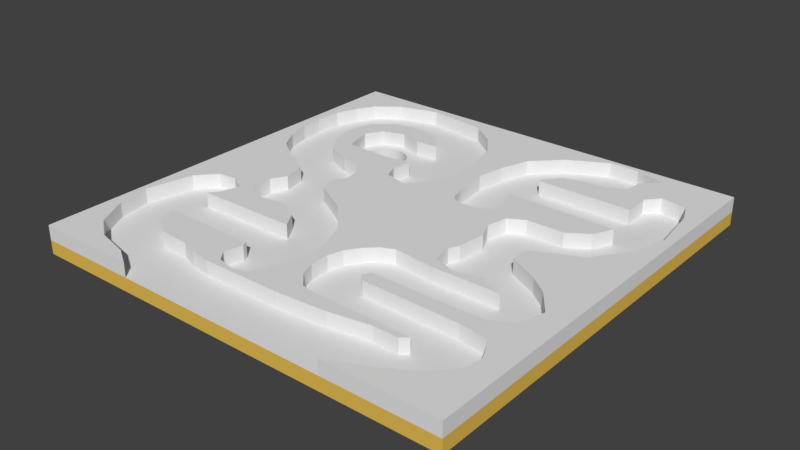 # Source: Level_3.blend  (saved by Blender 2.79.0; exported with 4.5.12 LTS)
import bpy
from mathutils import Matrix  # noqa: F401  (used for matrix-valued properties, if any)

bpy.ops.wm.read_factory_settings(use_empty=True)
scene = bpy.context.scene
scene.name = 'Scene'

# ---- collections
col_collection_1 = bpy.data.collections.new('Collection 1'); scene.collection.children.link(col_collection_1)

# ---- materials (node trees are filled in below, after node groups)
mat_material = bpy.data.materials.new('Material')
mat_material.alpha_threshold = 0.0
mat_material.use_transparent_shadow = False
mat_material.roughness = 0.5
mat_material.line_color = (0.0, 0.0, 0.0, 1.0)
mat_material_001 = bpy.data.materials.new('Material.001')
mat_material_001.alpha_threshold = 0.0
mat_material_001.use_transparent_shadow = False
mat_material_001.diffuse_color = (0.8, 0.5223, 0.08865, 1.0)
mat_material_001.roughness = 0.5
mat_side_walls = bpy.data.materials.new('side walls')
mat_side_walls.alpha_threshold = 0.0
mat_side_walls.use_transparent_shadow = False
mat_side_walls.roughness = 0.5

# ---- material node trees

# ---- world
world_world = bpy.data.worlds.new('World'); scene.world = world_world
world_world.color = (0.05088, 0.05088, 0.05088)
world_world.use_sun_shadow = False
world_world.sun_shadow_jitter_overblur = 0.0
world_world.cycles.sampling_method = 'MANUAL'

# ---- meshes
me_cube = bpy.data.meshes.new('Cube')
me_cube.from_pydata([(1.0, 1.0, -1.0), (1.0, -1.0, -1.0), (-1.0, -1.0, -1.0), (-1.0, 1.0, -1.0), (1.0, 1.0, 1.0), (1.0, -1.0, 1.0), (-1.0, -1.0, 1.0), (-1.0, 1.0, 1.0), (0.4826, -1.0, 1.0), (-0.5195, -1.0, 1.0), (-0.6081, -0.9461, 1.0), (-0.7601, -0.9092, 1.0), (-0.8664, -0.8324, 1.0), (-0.9446, -0.6863, 1.0), (-0.9712, -0.5343, 1.0), (-0.9239, -0.3144, 1.0), (-0.8442, -0.2258, 1.0), (-0.7586, -0.2155, 1.0), (-0.6789, -0.2612, 1.0), (-0.7114, -0.3572, 1.0), (-0.7424, -0.3911, 1.0), (-0.2686, -0.3867, 1.0), (-0.3173, -0.3085, 1.0), (-0.4118, -0.2553, 1.0), (-0.5328, -0.273, 1.0), (-0.6317, -0.2229, 1.0), (-0.6376, -0.1225, 1.0), (-0.5978, -0.05166, 1.0), (-0.6214, 0.05461, 1.0), (-0.7557, 0.1284, 1.0), (-0.862, 0.2022, 1.0), (-0.921, 0.3026, 1.0), (-0.9476, 0.4118, 1.0), (-0.9549, 0.521, 1.0), (-0.9461, 0.645, 1.0), (-0.9048, 0.7542, 1.0), (-0.859, 0.831, 1.0), (-0.7513, 0.9151, 1.0), (-0.5697, 0.9682, 1.0), (-0.4384, 0.952, 1.0), (-0.2849, 0.9343, 1.0), (-0.1668, 0.8472, 1.0), (-0.09003, 0.735, 1.0), (-0.05018, 0.5845, 1.0), (-0.0369, 0.4251, 1.0), (-0.1077, 0.2671, 1.0), (-0.1594, 0.2155, 1.0), (-0.2686, 0.2421, 1.0), (-0.2981, 0.3129, 1.0), (-0.2804, 0.4015, 1.0), (-0.4575, 0.3837, 1.0), (-0.6228, 0.3926, 1.0), (-0.6583, 0.5299, 1.0), (-0.614, 0.6066, 1.0), (-0.5092, 0.6435, 1.0), (-0.4088, 0.6155, 1.0), (-0.2996, 0.6228, 1.0), (-0.3778, 0.7158, 1.0), (-0.4826, 0.7409, 1.0), (-0.611, 0.7217, 1.0), (-0.7114, 0.6435, 1.0), (-0.7454, 0.5653, 1.0), (-0.7454, 0.4915, 1.0), (-0.7203, 0.3926, 1.0), (-0.6583, 0.3026, 1.0), (-0.5948, 0.2745, 1.0), (-0.5417, 0.2539, 1.0), (-0.4354, 0.2273, 1.0), (-0.3956, 0.1712, 1.0), (-0.3837, 0.09741, 1.0), (-0.4162, 0.05461, 1.0), (-0.4133, 0.002952, 1.0), (-0.397, -0.03542, 1.0), (-0.2243, -0.1343, 1.0), (-0.09151, -0.279, 1.0), (-0.01771, -0.4767, 1.0), (-0.04133, -0.5933, 1.0), (-0.1018, -0.7439, 1.0), (-0.1697, -0.7704, 1.0), (-0.2553, -0.7527, 1.0), (-0.2952, -0.7025, 1.0), (-0.273, -0.6199, 1.0), (-0.2834, -0.5933, 1.0), (-0.7321, -0.5904, 1.0), (-0.6893, -0.6804, 1.0), (-0.611, -0.7409, 1.0), (-0.5431, -0.7468, 1.0), (-0.4649, -0.7483, 1.0), (-0.3926, -0.7734, 1.0), (-0.2908, -0.7911, 1.0), (0.07527, -0.7867, 1.0), (0.3055, -0.769, 1.0), (0.493, -0.735, 1.0), (0.6066, -0.7365, 1.0), (0.6376, -0.7099, 1.0), (0.1919, -0.7025, 1.0), (0.1196, -0.6922, 1.0), (0.05609, -0.6243, 1.0), (0.03395, -0.5594, 1.0), (0.03099, -0.4693, 1.0), (0.05166, -0.4029, 1.0), (0.09003, -0.3439, 1.0), (0.1402, -0.2952, 1.0), (0.2007, -0.2657, 1.0), (0.397, -0.2849, 1.0), (0.7025, -0.2834, 1.0), (0.5948, -0.2302, 1.0), (0.4723, -0.2598, 1.0), (0.3646, -0.2214, 1.0), (0.3513, -0.1328, 1.0), (0.3734, -0.08413, 1.0), (0.3867, 0.04723, 1.0), (0.3542, 0.124, 1.0), (0.3749, 0.2229, 1.0), (0.4472, 0.2627, 1.0), (0.5697, 0.2657, 1.0), (0.6214, 0.2657, 1.0), (0.7158, 0.3277, 1.0), (0.7601, 0.4177, 1.0), (0.2553, 0.4236, 1.0), (0.2834, 0.335, 1.0), (0.2849, 0.2568, 1.0), (0.2199, 0.2214, 1.0), (0.1284, 0.2199, 1.0), (0.09003, 0.248, 1.0), (0.07232, 0.3173, 1.0), (0.05018, 0.4871, 1.0), (0.07232, 0.6155, 1.0), (0.1181, 0.7542, 1.0), (0.2435, 0.8797, 1.0), (0.4206, 0.9756, 1.0), (0.5579, 0.9785, 1.0), (0.6952, 0.9372, 1.0), (0.6228, 0.8649, 1.0), (0.6155, 0.7852, 1.0), (0.5269, 0.735, 1.0), (0.4384, 0.7306, 1.0), (0.3395, 0.7025, 1.0), (0.2804, 0.6317, 1.0), (0.2775, 0.6125, 1.0), (0.7217, 0.611, 1.0), (0.7217, 0.6597, 1.0), (0.7188, 0.7335, 1.0), (0.7704, 0.7955, 1.0), (0.89, 0.7763, 1.0), (0.9284, 0.6863, 1.0), (0.9564, 0.4679, 1.0), (0.918, 0.3085, 1.0), (0.797, 0.1461, 1.0), (0.6081, 0.06051, 1.0), (0.5859, 0.02657, 1.0), (0.5904, -0.03837, 1.0), (0.7291, -0.1092, 1.0), (0.8132, -0.1742, 1.0), (0.8959, -0.2863, 1.0), (0.8605, -0.4074, 1.0), (0.7675, -0.4575, 1.0), (0.5859, -0.462, 1.0), (0.2494, -0.459, 1.0), (0.2302, -0.4974, 1.0), (0.2583, -0.5269, 1.0), (0.4723, -0.5313, 1.0), (0.7114, -0.5358, 1.0), (0.8472, -0.555, 1.0), (0.8959, -0.6553, 1.0), (0.8856, -0.735, 1.0), (0.7896, -0.8398, 1.0), (0.6671, -0.9151, 1.0), (0.5269, -0.98, 1.0), (1.0, 1.0, 3.134), (1.0, -1.0, 3.134), (-1.0, 1.0, 3.134), (-0.5195, -1.0, 3.134), (-1.0, -1.0, 3.134), (0.4826, -1.0, 3.134), (-0.6081, -0.9461, 3.134), (-0.7601, -0.9092, 3.134), (-0.8664, -0.8324, 3.134), (-0.9446, -0.6863, 3.134), (-0.9712, -0.5343, 3.134), (-0.9239, -0.3144, 3.134), (-0.8442, -0.2258, 3.134), (-0.7586, -0.2155, 3.134), (-0.6789, -0.2612, 3.134), (-0.7114, -0.3572, 3.134), (-0.7424, -0.3911, 3.134), (-0.2686, -0.3867, 3.134), (-0.3173, -0.3085, 3.134), (-0.4118, -0.2553, 3.134), (-0.5328, -0.273, 3.134), (-0.6317, -0.2229, 3.134), (-0.6376, -0.1225, 3.134), (-0.5978, -0.05166, 3.134), (-0.6214, 0.05461, 3.134), (-0.7557, 0.1284, 3.134), (-0.862, 0.2022, 3.134), (-0.921, 0.3026, 3.134), (-0.9476, 0.4118, 3.134), (-0.9549, 0.521, 3.134), (-0.9461, 0.645, 3.134), (-0.9048, 0.7542, 3.134), (-0.859, 0.831, 3.134), (-0.7513, 0.9151, 3.134), (-0.5697, 0.9682, 3.134), (-0.4384, 0.952, 3.134), (-0.2849, 0.9343, 3.134), (-0.1668, 0.8472, 3.134), (-0.09003, 0.735, 3.134), (-0.05018, 0.5845, 3.134), (-0.0369, 0.4251, 3.134), (-0.1077, 0.2671, 3.134), (-0.1594, 0.2155, 3.134), (-0.2686, 0.2421, 3.134), (-0.2981, 0.3129, 3.134), (-0.2804, 0.4015, 3.134), (-0.4575, 0.3837, 3.134), (-0.6228, 0.3926, 3.134), (-0.6583, 0.5299, 3.134), (-0.614, 0.6066, 3.134), (-0.5092, 0.6435, 3.134), (-0.4088, 0.6155, 3.134), (-0.2996, 0.6228, 3.134), (-0.3778, 0.7158, 3.134), (-0.4826, 0.7409, 3.134), (-0.611, 0.7217, 3.134), (-0.7114, 0.6435, 3.134), (-0.7454, 0.5653, 3.134), (-0.7454, 0.4915, 3.134), (-0.7203, 0.3926, 3.134), (-0.6583, 0.3026, 3.134), (-0.5948, 0.2745, 3.134), (-0.5417, 0.2539, 3.134), (-0.4354, 0.2273, 3.134), (-0.3956, 0.1712, 3.134), (-0.3837, 0.09741, 3.134), (-0.4162, 0.05461, 3.134), (-0.4133, 0.002952, 3.134), (-0.397, -0.03542, 3.134), (-0.2243, -0.1343, 3.134), (-0.09151, -0.279, 3.134), (-0.01771, -0.4767, 3.134), (-0.04133, -0.5933, 3.134), (-0.1018, -0.7439, 3.134), (-0.1697, -0.7704, 3.134), (-0.2553, -0.7527, 3.134), (-0.2952, -0.7025, 3.134), (-0.273, -0.6199, 3.134), (-0.2834, -0.5933, 3.134), (-0.7321, -0.5904, 3.134), (-0.6893, -0.6804, 3.134), (-0.611, -0.7409, 3.134), (-0.5431, -0.7468, 3.134), (-0.4649, -0.7483, 3.134), (-0.3926, -0.7734, 3.134), (-0.2908, -0.7911, 3.134), (0.07527, -0.7867, 3.134), (0.3055, -0.769, 3.134), (0.493, -0.735, 3.134), (0.6066, -0.7365, 3.134), (0.6376, -0.7099, 3.134), (0.1919, -0.7025, 3.134), (0.1196, -0.6922, 3.134), (0.05609, -0.6243, 3.134), (0.03395, -0.5594, 3.134), (0.03099, -0.4693, 3.134), (0.05166, -0.4029, 3.134), (0.09003, -0.3439, 3.134), (0.1402, -0.2952, 3.134), (0.2007, -0.2657, 3.134), (0.397, -0.2849, 3.134), (0.7025, -0.2834, 3.134), (0.5948, -0.2302, 3.134), (0.4723, -0.2598, 3.134), (0.3646, -0.2214, 3.134), (0.3513, -0.1328, 3.134), (0.3734, -0.08413, 3.134), (0.3867, 0.04723, 3.134), (0.3542, 0.124, 3.134), (0.3749, 0.2229, 3.134), (0.4472, 0.2627, 3.134), (0.5697, 0.2657, 3.134), (0.6214, 0.2657, 3.134), (0.7158, 0.3277, 3.134), (0.7601, 0.4177, 3.134), (0.2553, 0.4236, 3.134), (0.2834, 0.335, 3.134), (0.2849, 0.2568, 3.134), (0.2199, 0.2214, 3.134), (0.1284, 0.2199, 3.134), (0.09003, 0.248, 3.134), (0.07232, 0.3173, 3.134), (0.05018, 0.4871, 3.134), (0.07232, 0.6155, 3.134), (0.1181, 0.7542, 3.134), (0.2435, 0.8797, 3.134), (0.4206, 0.9756, 3.134), (0.5579, 0.9785, 3.134), (0.6952, 0.9372, 3.134), (0.6228, 0.8649, 3.134), (0.6155, 0.7852, 3.134), (0.5269, 0.735, 3.134), (0.4384, 0.7306, 3.134), (0.3395, 0.7025, 3.134), (0.2804, 0.6317, 3.134), (0.2775, 0.6125, 3.134), (0.7217, 0.611, 3.134), (0.7217, 0.6597, 3.134), (0.7188, 0.7335, 3.134), (0.7704, 0.7955, 3.134), (0.89, 0.7763, 3.134), (0.9284, 0.6863, 3.134), (0.9564, 0.4679, 3.134), (0.918, 0.3085, 3.134), (0.797, 0.1461, 3.134), (0.6081, 0.06051, 3.134), (0.5859, 0.02657, 3.134), (0.5904, -0.03837, 3.134), (0.7291, -0.1092, 3.134), (0.8132, -0.1742, 3.134), (0.8959, -0.2863, 3.134), (0.8605, -0.4074, 3.134), (0.7675, -0.4575, 3.134), (0.5859, -0.462, 3.134), (0.2494, -0.459, 3.134), (0.2302, -0.4974, 3.134), (0.2583, -0.5269, 3.134), (0.4723, -0.5313, 3.134), (0.7114, -0.5358, 3.134), (0.8472, -0.555, 3.134), (0.8959, -0.6553, 3.134), (0.8856, -0.735, 3.134), (0.7896, -0.8398, 3.134), (0.6671, -0.9151, 3.134), (0.5269, -0.98, 3.134), (-0.4196, 0.4401, -1.0), (-0.4196, 0.4401, 1.0), (-0.5034, 0.5969, -1.0), (-0.5034, 0.5969, 1.0), (-0.5231, 0.595, -1.0), (-0.5231, 0.595, 1.0), (-0.542, 0.5893, -1.0), (-0.542, 0.5893, 1.0), (-0.5965, 0.4576, -1.0), (-0.5965, 0.4576, 1.0), (-0.5872, 0.4401, -1.0), (-0.5872, 0.4401, 1.0), (-0.6023, 0.4765, -1.0), (-0.6023, 0.4765, 1.0), (-0.5747, 0.4249, -1.0), (-0.5747, 0.4249, 1.0), (-0.5231, 0.3973, -1.0), (-0.5231, 0.3973, 1.0), (-0.5034, 0.3953, -1.0), (-0.5034, 0.3953, 1.0), (-0.542, 0.403, -1.0), (-0.542, 0.403, 1.0), (-0.4046, 0.5158, -1.0), (-0.4046, 0.5158, 1.0), (-0.4474, 0.5799, -1.0), (-0.4474, 0.5799, 1.0), (-0.4026, 0.4961, -1.0), (-0.4026, 0.4961, 1.0), (-0.4103, 0.5347, -1.0), (-0.4103, 0.5347, 1.0), (-0.4838, 0.3973, -1.0), (-0.4838, 0.3973, 1.0), (-0.5747, 0.5674, -1.0), (-0.5747, 0.5674, 1.0), (-0.5594, 0.5799, -1.0), (-0.5594, 0.5799, 1.0), (-0.5872, 0.5521, -1.0), (-0.5872, 0.5521, 1.0), (-0.4046, 0.4765, -1.0), (-0.4046, 0.4765, 1.0), (-0.4474, 0.4123, -1.0), (-0.4474, 0.4123, 1.0), (-0.4321, 0.4249, -1.0), (-0.4321, 0.4249, 1.0), (-0.4103, 0.4576, -1.0), (-0.4103, 0.4576, 1.0), (-0.6042, 0.4961, -1.0), (-0.6042, 0.4961, 1.0), (-0.5594, 0.4123, -1.0), (-0.5594, 0.4123, 1.0), (-0.6023, 0.5158, -1.0), (-0.6023, 0.5158, 1.0), (-0.4321, 0.5674, -1.0), (-0.4321, 0.5674, 1.0), (-0.4649, 0.403, -1.0), (-0.4649, 0.403, 1.0), (-0.4196, 0.5521, -1.0), (-0.4196, 0.5521, 1.0), (-0.5965, 0.5347, -1.0), (-0.5965, 0.5347, 1.0), (-0.4649, 0.5893, -1.0), (-0.4649, 0.5893, 1.0), (-0.4838, 0.595, -1.0), (-0.4838, 0.595, 1.0)], [], [(0, 360, 356, 362, 390, 386, 358, 394, 396, 336, 338, 340, 368, 366, 370, 392, 384, 380, 3), (46, 47, 212, 211), (0, 4, 5, 1), (1, 5, 8, 9, 6, 2), (2, 6, 7, 3), (4, 0, 3, 7), (169, 171, 173, 172, 175, 176, 177, 178, 179, 180, 181, 182, 183, 184, 185, 186, 187, 188, 189, 190, 191, 192, 193, 194, 195, 196, 197, 198, 199, 200, 201, 202, 203, 204, 205, 206, 207, 208, 209, 210, 211, 212, 213, 214, 215, 216, 217, 218, 219, 220, 221, 222, 223, 224, 225, 226, 227, 228, 229, 230, 231, 232, 233, 234, 235, 236, 237, 238, 239, 240, 241, 242, 243, 244, 245, 246, 247, 248, 249, 250, 251, 252, 253, 254, 255, 256, 257, 258, 259, 260, 261, 262, 263, 264, 265, 266, 267, 268, 269, 270, 271, 272, 273, 274, 275, 276, 277, 278, 279, 280, 281, 282, 283, 284, 285, 286, 287, 288, 289, 290, 291, 292, 293, 294, 295, 296, 297, 298, 299, 300, 301, 302, 303, 304, 305, 306, 307, 308, 309, 310, 311, 312, 313, 314, 315, 316, 317, 318, 319, 320, 321, 322, 323, 324, 325, 326, 327, 328, 329, 330, 331, 332, 333, 174, 170), (8, 168, 167, 166, 165, 164, 163, 162, 161, 160, 159, 158, 157, 156, 155, 154, 153, 152, 151, 150, 149, 148, 147, 146, 145, 144, 143, 142, 141, 140, 139, 138, 137, 136, 135, 134, 133, 132, 131, 130, 129, 128, 127, 126, 125, 124, 123, 122, 121, 120, 119, 118, 117, 116, 115, 114, 113, 112, 111, 110, 109, 108, 107, 106, 105, 104, 103, 102, 101, 100, 99, 98, 97, 96, 95, 94, 93, 92, 91, 90, 89, 88, 87, 86, 85, 84, 83, 82, 81, 80, 79, 78, 77, 76, 75, 74, 73, 72, 71, 70, 69, 68, 67, 66, 65, 64, 63, 62, 61, 60, 59, 58, 57, 56, 55, 54, 53, 52, 381, 385, 393, 371, 367, 369, 341, 339, 337, 397, 395, 359, 387, 391, 363, 357, 361, 43, 42, 41, 40, 39, 38, 37, 36, 35, 34, 33, 32, 31, 30, 29, 28, 27, 26, 25, 24, 23, 22, 21, 20, 19, 18, 17, 16, 15, 14, 13, 12, 11, 10, 9), (149, 150, 315, 314), (98, 99, 264, 263), (47, 48, 213, 212), (150, 151, 316, 315), (99, 100, 265, 264), (48, 49, 214, 213), (151, 152, 317, 316), (100, 101, 266, 265), (49, 50, 215, 214), (152, 153, 318, 317), (101, 102, 267, 266), (50, 51, 216, 215), (153, 154, 319, 318), (102, 103, 268, 267), (51, 52, 217, 216), (154, 155, 320, 319), (103, 104, 269, 268), (52, 53, 218, 217), (155, 156, 321, 320), (104, 105, 270, 269), (53, 54, 219, 218), (156, 157, 322, 321), (105, 106, 271, 270), (54, 55, 220, 219), (157, 158, 323, 322), (5, 4, 169, 170), (106, 107, 272, 271), (55, 56, 221, 220), (158, 159, 324, 323), (4, 7, 171, 169), (107, 108, 273, 272), (56, 57, 222, 221), (159, 160, 325, 324), (6, 9, 172, 173), (108, 109, 274, 273), (57, 58, 223, 222), (160, 161, 326, 325), (7, 6, 173, 171), (109, 110, 275, 274), (58, 59, 224, 223), (161, 162, 327, 326), (8, 5, 170, 174), (110, 111, 276, 275), (59, 60, 225, 224), (162, 163, 328, 327), (111, 112, 277, 276), (60, 61, 226, 225), (163, 164, 329, 328), (9, 10, 175, 172), (112, 113, 278, 277), (61, 62, 227, 226), (164, 165, 330, 329), (10, 11, 176, 175), (113, 114, 279, 278), (62, 63, 228, 227), (165, 166, 331, 330), (11, 12, 177, 176), (114, 115, 280, 279), (63, 64, 229, 228), (166, 167, 332, 331), (12, 13, 178, 177), (115, 116, 281, 280), (64, 65, 230, 229), (167, 168, 333, 332), (13, 14, 179, 178), (116, 117, 282, 281), (65, 66, 231, 230), (168, 8, 174, 333), (14, 15, 180, 179), (117, 118, 283, 282), (66, 67, 232, 231), (15, 16, 181, 180), (118, 119, 284, 283), (67, 68, 233, 232), (16, 17, 182, 181), (119, 120, 285, 284), (68, 69, 234, 233), (17, 18, 183, 182), (120, 121, 286, 285), (69, 70, 235, 234), (18, 19, 184, 183), (121, 122, 287, 286), (70, 71, 236, 235), (19, 20, 185, 184), (122, 123, 288, 287), (71, 72, 237, 236), (20, 21, 186, 185), (123, 124, 289, 288), (72, 73, 238, 237), (21, 22, 187, 186), (124, 125, 290, 289), (73, 74, 239, 238), (22, 23, 188, 187), (125, 126, 291, 290), (74, 75, 240, 239), (23, 24, 189, 188), (126, 127, 292, 291), (75, 76, 241, 240), (24, 25, 190, 189), (127, 128, 293, 292), (76, 77, 242, 241), (25, 26, 191, 190), (128, 129, 294, 293), (77, 78, 243, 242), (26, 27, 192, 191), (129, 130, 295, 294), (78, 79, 244, 243), (27, 28, 193, 192), (130, 131, 296, 295), (79, 80, 245, 244), (28, 29, 194, 193), (131, 132, 297, 296), (80, 81, 246, 245), (29, 30, 195, 194), (132, 133, 298, 297), (81, 82, 247, 246), (30, 31, 196, 195), (133, 134, 299, 298), (82, 83, 248, 247), (31, 32, 197, 196), (134, 135, 300, 299), (83, 84, 249, 248), (32, 33, 198, 197), (135, 136, 301, 300), (84, 85, 250, 249), (33, 34, 199, 198), (136, 137, 302, 301), (85, 86, 251, 250), (34, 35, 200, 199), (137, 138, 303, 302), (86, 87, 252, 251), (35, 36, 201, 200), (138, 139, 304, 303), (87, 88, 253, 252), (36, 37, 202, 201), (139, 140, 305, 304), (88, 89, 254, 253), (37, 38, 203, 202), (140, 141, 306, 305), (89, 90, 255, 254), (38, 39, 204, 203), (141, 142, 307, 306), (90, 91, 256, 255), (39, 40, 205, 204), (142, 143, 308, 307), (91, 92, 257, 256), (40, 41, 206, 205), (143, 144, 309, 308), (92, 93, 258, 257), (41, 42, 207, 206), (144, 145, 310, 309), (93, 94, 259, 258), (42, 43, 208, 207), (145, 146, 311, 310), (94, 95, 260, 259), (43, 44, 209, 208), (146, 147, 312, 311), (95, 96, 261, 260), (44, 45, 210, 209), (147, 148, 313, 312), (96, 97, 262, 261), (45, 46, 211, 210), (148, 149, 314, 313), (97, 98, 263, 262), (372, 373, 361, 360), (3, 380, 346, 342, 344, 348, 382, 354, 350, 352, 364, 388, 374, 376, 334, 378, 372, 360, 0, 1, 2), (376, 377, 335, 334), (334, 335, 379, 378), (384, 385, 381, 380), (356, 357, 363, 362), (360, 361, 357, 356), (390, 391, 387, 386), (336, 337, 339, 338), (350, 351, 353, 352), (370, 371, 393, 392), (352, 353, 365, 364), (338, 339, 341, 340), (386, 387, 359, 358), (382, 383, 355, 354), (358, 359, 395, 394), (374, 375, 377, 376), (368, 369, 367, 366), (392, 393, 385, 384), (388, 389, 375, 374), (348, 349, 383, 382), (342, 343, 345, 344), (396, 397, 337, 336), (362, 363, 391, 390), (380, 381, 347, 346), (43, 361, 373, 379, 335, 377, 375, 389, 365, 353, 351, 355, 383, 349, 345, 343, 347, 381, 52, 51, 50, 49, 48, 47, 46, 45, 44), (378, 379, 373, 372), (354, 355, 351, 350), (340, 341, 369, 368), (394, 395, 397, 396), (364, 365, 389, 388), (346, 347, 343, 342), (366, 367, 371, 370), (344, 345, 349, 348)])
me_cube.polygons.foreach_set('material_index', [1, 2, 1, 1, 1, 1, 0, 0, 2, 2, 2, 2, 2, 2, 2, 2, 2, 2, 2, 2, 2, 2, 2, 2, 2, 2, 2, 2, 2, 2, 2, 2, 2, 2, 2, 2, 2, 2, 2, 2, 2, 2, 2, 2, 2, 2, 2, 2, 2, 2, 2, 2, 2, 2, 2, 2, 2, 2, 2, 2, 2, 2, 2, 2, 2, 2, 2, 2, 2, 2, 2, 2, 2, 2, 2, 2, 2, 2, 2, 2, 2, 2, 2, 2, 2, 2, 2, 2, 2, 2, 2, 2, 2, 2, 2, 2, 2, 2, 2, 2, 2, 2, 2, 2, 2, 2, 2, 2, 2, 2, 2, 2, 2, 2, 2, 2, 2, 2, 2, 2, 2, 2, 2, 2, 2, 2, 2, 2, 2, 2, 2, 2, 2, 2, 2, 2, 2, 2, 2, 2, 2, 2, 2, 2, 2, 2, 2, 2, 2, 2, 2, 2, 2, 2, 2, 2, 2, 2, 2, 2, 2, 2, 2, 2, 2, 2, 2, 2, 2, 2, 2, 2, 2, 1, 2, 2, 2, 2, 2, 2, 2, 2, 2, 2, 2, 2, 2, 2, 2, 2, 2, 2, 2, 2, 2, 2, 2, 0, 2, 2, 2, 2, 2, 2, 2, 2])
_uv = me_cube.uv_layers.new(name='UVMap')
_uv.uv.foreach_set('vector', [0.0, 0.0, 0.2519, 0.7013, 0.2421, 0.7023, 0.2326, 0.7051, 0.2239, 0.7098, 0.2163, 0.7161, 0.21, 0.7237, 0.2054, 0.7324, 0.2025, 0.7419, 0.2015, 0.7517, 0.2025, 0.7615, 0.2054, 0.771, 0.21, 0.7797, 0.2163, 0.7873, 0.2239, 0.7936, 0.2326, 0.7983, 0.2421, 0.8011, 0.2519, 0.8021, 0.0, 1.0, 0.9692, 1.395e-08, 0.982, 0.0, 0.982, 0.2498, 0.9692, 0.2498, 0.0, 0.0, 1.0, 0.0, 1.0, 1.0, 0.0, 1.0, 0.0, 0.0, 1.0, 0.0, 1.0, 0.2587, 1.0, 0.7598, 1.0, 1.0, 0.0, 1.0, 0.0, 0.0, 1.0, 0.0, 1.0, 1.0, 0.0, 1.0, 0.0, 0.0, 1.0, 0.0, 1.0, 1.0, 0.0, 1.0, 0.0, 0.0, 1.0, 0.0, 1.0, 1.0, 0.7598, 1.0, 0.804, 0.973, 0.8801, 0.9546, 0.9332, 0.9162, 0.9723, 0.8432, 0.9856, 0.7671, 0.962, 0.6572, 0.9221, 0.6129, 0.8793, 0.6077, 0.8395, 0.6306, 0.8557, 0.6786, 0.8712, 0.6956, 0.6343, 0.6933, 0.6587, 0.6542, 0.7059, 0.6277, 0.7664, 0.6365, 0.8159, 0.6114, 0.8188, 0.5613, 0.7989, 0.5258, 0.8107, 0.4727, 0.8778, 0.4358, 0.931, 0.3989, 0.9605, 0.3487, 0.9738, 0.2941, 0.9775, 0.2395, 0.973, 0.1775, 0.9524, 0.1229, 0.9295, 0.08452, 0.8756, 0.04246, 0.7849, 0.01589, 0.7192, 0.02401, 0.6424, 0.03286, 0.5834, 0.0764, 0.545, 0.1325, 0.5251, 0.2078, 0.5184, 0.2875, 0.5539, 0.3664, 0.5797, 0.3923, 0.6343, 0.379, 0.6491, 0.3435, 0.6402, 0.2993, 0.7288, 0.3081, 0.8114, 0.3037, 0.8291, 0.2351, 0.807, 0.1967, 0.7546, 0.1782, 0.7044, 0.1923, 0.6498, 0.1886, 0.6889, 0.1421, 0.7413, 0.1295, 0.8055, 0.1391, 0.8557, 0.1782, 0.8727, 0.2174, 0.8727, 0.2543, 0.8601, 0.3037, 0.8291, 0.3487, 0.7974, 0.3627, 0.7708, 0.3731, 0.7177, 0.3864, 0.6978, 0.4144, 0.6919, 0.4513, 0.7081, 0.4727, 0.7066, 0.4985, 0.6985, 0.5177, 0.6122, 0.5672, 0.5458, 0.6395, 0.5089, 0.7384, 0.5207, 0.7967, 0.5509, 0.8719, 0.5849, 0.8852, 0.6277, 0.8764, 0.6476, 0.8513, 0.6365, 0.8099, 0.6417, 0.7967, 0.866, 0.7952, 0.8446, 0.8402, 0.8055, 0.8705, 0.7716, 0.8734, 0.7325, 0.8742, 0.6963, 0.8867, 0.6454, 0.8956, 0.4624, 0.8933, 0.3472, 0.8845, 0.2535, 0.8675, 0.1967, 0.8682, 0.1812, 0.855, 0.4041, 0.8513, 0.4402, 0.8461, 0.472, 0.8122, 0.483, 0.7797, 0.4845, 0.7347, 0.4742, 0.7015, 0.455, 0.6719, 0.4299, 0.6476, 0.3996, 0.6328, 0.3015, 0.6424, 0.1487, 0.6417, 0.2026, 0.6151, 0.2638, 0.6299, 0.3177, 0.6107, 0.3244, 0.5664, 0.3133, 0.5421, 0.3067, 0.4764, 0.3229, 0.438, 0.3126, 0.3886, 0.2764, 0.3686, 0.2151, 0.3672, 0.1893, 0.3672, 0.1421, 0.3362, 0.1199, 0.2912, 0.3723, 0.2882, 0.3583, 0.3325, 0.3576, 0.3716, 0.39, 0.3893, 0.4358, 0.39, 0.455, 0.376, 0.4638, 0.3413, 0.4749, 0.2565, 0.4638, 0.1923, 0.441, 0.1229, 0.3782, 0.06017, 0.2897, 0.0122, 0.221, 0.01072, 0.1524, 0.03139, 0.1886, 0.06755, 0.1923, 0.1074, 0.2365, 0.1325, 0.2808, 0.1347, 0.3303, 0.1487, 0.3598, 0.1841, 0.3613, 0.1937, 0.1391, 0.1945, 0.1391, 0.1701, 0.1406, 0.1332, 0.1148, 0.1022, 0.055, 0.1118, 0.03582, 0.1568, 0.02179, 0.2661, 0.04098, 0.3458, 0.1015, 0.4269, 0.196, 0.4697, 0.207, 0.4867, 0.2048, 0.5192, 0.1354, 0.5546, 0.09338, 0.5871, 0.05205, 0.6432, 0.06976, 0.7037, 0.1163, 0.7288, 0.207, 0.731, 0.3753, 0.7295, 0.3849, 0.7487, 0.3709, 0.7635, 0.2638, 0.7657, 0.1443, 0.7679, 0.0764, 0.7775, 0.05205, 0.8277, 0.05722, 0.8675, 0.1052, 0.9199, 0.1664, 0.9575, 0.2365, 0.99, 0.2587, 1.0, 0.0, 1.0, 0.2587, 1.0, 0.2365, 0.99, 0.1664, 0.9575, 0.1052, 0.9199, 0.05722, 0.8675, 0.05205, 0.8277, 0.0764, 0.7775, 0.1443, 0.7679, 0.2638, 0.7657, 0.3709, 0.7635, 0.3849, 0.7487, 0.3753, 0.7295, 0.207, 0.731, 0.1163, 0.7288, 0.06976, 0.7037, 0.05205, 0.6432, 0.09338, 0.5871, 0.1354, 0.5546, 0.2048, 0.5192, 0.207, 0.4867, 0.196, 0.4697, 0.1015, 0.4269, 0.04098, 0.3458, 0.02179, 0.2661, 0.03582, 0.1568, 0.055, 0.1118, 0.1148, 0.1022, 0.1406, 0.1332, 0.1391, 0.1701, 0.1391, 0.1945, 0.3613, 0.1937, 0.3598, 0.1841, 0.3303, 0.1487, 0.2808, 0.1347, 0.2365, 0.1325, 0.1923, 0.1074, 0.1886, 0.06755, 0.1524, 0.03139, 0.221, 0.01072, 0.2897, 0.0122, 0.3782, 0.06017, 0.441, 0.1229, 0.4638, 0.1923, 0.4749, 0.2565, 0.4638, 0.3413, 0.455, 0.376, 0.4358, 0.39, 0.39, 0.3893, 0.3576, 0.3716, 0.3583, 0.3325, 0.3723, 0.2882, 0.1199, 0.2912, 0.1421, 0.3362, 0.1893, 0.3672, 0.2151, 0.3672, 0.2764, 0.3686, 0.3126, 0.3886, 0.3229, 0.438, 0.3067, 0.4764, 0.3133, 0.5421, 0.3244, 0.5664, 0.3177, 0.6107, 0.2638, 0.6299, 0.2026, 0.6151, 0.1487, 0.6417, 0.3015, 0.6424, 0.3996, 0.6328, 0.4299, 0.6476, 0.455, 0.6719, 0.4742, 0.7015, 0.4845, 0.7347, 0.483, 0.7797, 0.472, 0.8122, 0.4402, 0.8461, 0.4041, 0.8513, 0.1812, 0.855, 0.1967, 0.8682, 0.2535, 0.8675, 0.3472, 0.8845, 0.4624, 0.8933, 0.6454, 0.8956, 0.6963, 0.8867, 0.7325, 0.8742, 0.7716, 0.8734, 0.8055, 0.8705, 0.8446, 0.8402, 0.866, 0.7952, 0.6417, 0.7967, 0.6365, 0.8099, 0.6476, 0.8513, 0.6277, 0.8764, 0.5849, 0.8852, 0.5509, 0.8719, 0.5207, 0.7967, 0.5089, 0.7384, 0.5458, 0.6395, 0.6122, 0.5672, 0.6985, 0.5177, 0.7066, 0.4985, 0.7081, 0.4727, 0.6919, 0.4513, 0.6978, 0.4144, 0.7177, 0.3864, 0.7708, 0.3731, 0.7974, 0.3627, 0.8291, 0.3487, 0.8601, 0.3037, 0.8727, 0.2543, 0.8727, 0.2174, 0.8557, 0.1782, 0.8055, 0.1391, 0.7413, 0.1295, 0.6889, 0.1421, 0.6498, 0.1886, 0.7044, 0.1923, 0.7546, 0.1782, 0.807, 0.1967, 0.8291, 0.2351, 0.8021, 0.2519, 0.8011, 0.2421, 0.7983, 0.2326, 0.7936, 0.2239, 0.7873, 0.2163, 0.7797, 0.21, 0.771, 0.2054, 0.7615, 0.2025, 0.7517, 0.2015, 0.7419, 0.2025, 0.7324, 0.2054, 0.7237, 0.21, 0.7161, 0.2163, 0.7098, 0.2239, 0.7051, 0.2326, 0.7023, 0.2421, 0.7013, 0.2519, 0.5251, 0.2078, 0.545, 0.1325, 0.5834, 0.0764, 0.6424, 0.03286, 0.7192, 0.02401, 0.7849, 0.01589, 0.8756, 0.04246, 0.9295, 0.08452, 0.9524, 0.1229, 0.973, 0.1775, 0.9775, 0.2395, 0.9738, 0.2941, 0.9605, 0.3487, 0.931, 0.3989, 0.8778, 0.4358, 0.8107, 0.4727, 0.7989, 0.5258, 0.8188, 0.5613, 0.8159, 0.6114, 0.7664, 0.6365, 0.7059, 0.6277, 0.6587, 0.6542, 0.6343, 0.6933, 0.8712, 0.6956, 0.8557, 0.6786, 0.8395, 0.6306, 0.8793, 0.6077, 0.9221, 0.6129, 0.962, 0.6572, 0.9856, 0.7671, 0.9723, 0.8432, 0.9332, 0.9162, 0.8801, 0.9546, 0.804, 0.973, 0.7598, 1.0, 0.4825, 0.4996, 0.4786, 0.4996, 0.4786, 0.2498, 0.4825, 0.2498, 0.5945, 0.4996, 0.605, 0.4996, 0.605, 0.7494, 0.5945, 0.7494, 0.9639, 0.4996, 0.9722, 0.4996, 0.9722, 0.7494, 0.9639, 0.7494, 0.4786, 0.4996, 0.4709, 0.4996, 0.4709, 0.2498, 0.4786, 0.2498, 0.605, 0.4996, 0.6128, 0.4996, 0.6128, 0.7494, 0.605, 0.7494, 0.9722, 0.4996, 0.9826, 0.4996, 0.9826, 0.7494, 0.9722, 0.7494, 0.9205, 0.2498, 0.904, 0.2498, 0.904, 2.79e-08, 0.9205, 0.0, 0.6128, 0.4996, 0.6198, 0.4996, 0.6198, 0.7494, 0.6128, 0.7494, 0.7179, 0.4996, 0.7387, 0.4996, 0.7387, 0.7494, 0.7179, 0.7494, 0.904, 0.2498, 0.8939, 0.2498, 0.8939, 2.79e-08, 0.904, 2.79e-08, 0.6198, 0.4996, 0.6255, 0.4996, 0.6255, 0.7494, 0.6198, 0.7494, 0.7387, 0.4996, 0.7581, 0.4996, 0.7581, 0.7494, 0.7387, 0.7494, 0.8669, 0.4996, 0.8802, 0.4996, 0.8802, 0.7494, 0.8669, 0.7494, 0.2033, 0.7494, 0.1964, 0.7494, 0.1964, 0.4996, 0.2033, 0.4996, 0.8969, 0.2498, 0.913, 0.2498, 0.913, 0.4996, 0.8969, 0.4996, 0.8802, 0.4996, 0.8944, 0.4996, 0.8944, 0.7494, 0.8802, 0.7494, 0.1964, 0.7494, 0.1732, 0.7494, 0.1732, 0.4996, 0.1964, 0.4996, 0.913, 0.2498, 0.922, 0.2498, 0.922, 0.4996, 0.913, 0.4996, 0.6255, 0.2498, 0.6365, 0.2498, 0.6365, 0.4996, 0.6255, 0.4996, 0.1732, 0.7494, 0.1374, 0.7494, 0.1374, 0.4996, 0.1732, 0.4996, 0.8279, 0.2498, 0.8157, 0.2498, 0.8157, 0.0, 0.8279, 2.79e-08, 0.6365, 0.2498, 0.6578, 0.2498, 0.6578, 0.4996, 0.6365, 0.4996, 0.7976, 0.7494, 0.7851, 0.7494, 0.7851, 0.4996, 0.7976, 0.4996, 0.8157, 0.2498, 0.8039, 0.2498, 0.8039, 2.79e-08, 0.8157, 0.0, 0.6578, 0.2498, 0.6973, 0.2498, 0.6973, 0.4996, 0.6578, 0.4996, 0.2348, 0.2498, 0.0, 0.2498, 1.4e-08, 0.0, 0.2348, 2.79e-08, 0.7851, 0.7494, 0.7707, 0.7494, 0.7707, 0.4996, 0.7851, 0.4996, 0.8039, 0.2498, 0.7911, 0.2498, 0.7911, 0.0, 0.8039, 2.79e-08, 0.06983, 0.7494, 0.07431, 0.7494, 0.07431, 0.9924, 0.06983, 0.9924, 0.2348, 0.4996, 2.799e-08, 0.4996, 0.0, 0.2498, 0.2348, 0.2498, 0.7707, 0.7494, 0.7581, 0.7494, 0.7581, 0.4996, 0.7707, 0.4996, 0.0, 0.7494, 0.01093, 0.7494, 0.01093, 0.9924, 3.499e-08, 0.9924, 0.07431, 0.7494, 0.07781, 0.7494, 0.07781, 0.9924, 0.07431, 0.9924, 0.4404, 0.7494, 0.3841, 0.7494, 0.3841, 0.4996, 0.4404, 0.4996, 0.6993, 6.975e-09, 0.7097, 0.0, 0.7097, 0.2498, 0.6993, 0.2498, 0.7902, 0.2498, 0.8025, 0.2498, 0.8025, 0.4996, 0.7902, 0.4996, 0.0, 0.4996, 0.02513, 0.4996, 0.02513, 0.7494, 3.149e-08, 0.7494, 0.4697, 0.2498, 0.2348, 0.2498, 0.2348, 2.79e-08, 0.4697, 0.0, 0.7097, 0.0, 0.7154, 6.975e-09, 0.7154, 0.2498, 0.7097, 0.2498, 0.8025, 0.2498, 0.8176, 0.2498, 0.8176, 0.4996, 0.8025, 0.4996, 0.02513, 0.4996, 0.05321, 0.4996, 0.05321, 0.7494, 0.02513, 0.7494, 0.2641, 0.4996, 0.3248, 0.4996, 0.3248, 0.7494, 0.2641, 0.7494, 0.7154, 6.975e-09, 0.7308, 0.0, 0.7308, 0.2498, 0.7154, 0.2498, 0.8176, 0.2498, 0.8296, 0.2498, 0.8296, 0.4996, 0.8176, 0.4996, 0.05321, 0.4996, 0.06922, 0.4996, 0.06922, 0.7494, 0.05321, 0.7494, 0.7308, 0.0, 0.7399, 0.0, 0.7399, 0.2498, 0.7308, 0.2498, 0.7501, 0.2498, 0.7593, 0.2498, 0.7593, 0.4996, 0.7501, 0.4996, 0.8613, 0.2498, 0.8494, 0.2498, 0.8494, 5.58e-08, 0.8613, 0.0, 0.6776, 0.4996, 0.6879, 0.4996, 0.6879, 0.7494, 0.6776, 0.7494, 0.7399, 0.0, 0.7515, 6.975e-09, 0.7515, 0.2498, 0.7399, 0.2498, 0.7593, 0.2498, 0.7679, 0.2498, 0.7679, 0.4996, 0.7593, 0.4996, 0.8494, 0.2498, 0.8401, 0.2498, 0.8401, 2.79e-08, 0.8494, 5.58e-08, 0.6879, 0.4996, 0.7056, 0.4996, 0.7056, 0.7494, 0.6879, 0.7494, 0.7515, 1.395e-08, 0.7598, 6.975e-09, 0.7598, 0.2498, 0.7515, 0.2498, 0.7679, 0.2498, 0.7796, 0.2498, 0.7796, 0.4996, 0.7679, 0.4996, 0.8401, 0.2498, 0.8279, 0.2498, 0.8279, 0.0, 0.8401, 2.79e-08, 0.7056, 0.4996, 0.7179, 0.4996, 0.7179, 0.7494, 0.7056, 0.7494, 0.7598, 6.975e-09, 0.7742, 6.975e-09, 0.7742, 0.2498, 0.7598, 0.2498, 0.7796, 0.2498, 0.7902, 0.2498, 0.7902, 0.4996, 0.7796, 0.4996, 0.866, 0.4996, 0.8514, 0.4996, 0.8514, 0.2498, 0.866, 0.2498, 0.5538, 0.4996, 0.5366, 0.4996, 0.5366, 0.2498, 0.5538, 0.2498, 0.7742, 6.975e-09, 0.7802, 0.0, 0.7802, 0.2498, 0.7742, 0.2498, 0.9208, 0.7494, 0.9132, 0.7494, 0.9132, 0.4996, 0.9208, 0.4996, 0.8514, 0.4996, 0.8348, 0.4996, 0.8348, 0.2498, 0.8514, 0.2498, 0.5366, 0.4996, 0.5187, 0.4996, 0.5187, 0.2498, 0.5366, 0.2498, 0.7802, 0.0, 0.7911, 0.0, 0.7911, 0.2498, 0.7802, 0.2498, 0.9132, 0.7494, 0.9069, 0.7494, 0.9069, 0.4996, 0.9132, 0.4996, 0.8348, 0.4996, 0.8296, 0.4996, 0.8296, 0.2498, 0.8348, 0.2498, 0.5187, 0.4996, 0.4929, 0.4996, 0.4929, 0.2498, 0.5187, 0.2498, 0.02155, 0.7494, 0.03212, 0.7494, 0.03212, 0.9924, 0.02155, 0.9924, 0.9069, 0.7494, 0.8944, 0.7494, 0.8944, 0.4996, 0.9069, 0.4996, 0.4929, 0.4996, 0.4825, 0.4996, 0.4825, 0.2498, 0.4929, 0.2498, 0.3841, 0.7494, 0.3248, 0.7494, 0.3248, 0.4996, 0.3841, 0.4996, 0.866, 0.2498, 0.8727, 0.2498, 0.8727, 0.4996, 0.866, 0.4996, 0.9632, 0.4996, 0.9532, 0.4996, 0.9532, 0.2498, 0.9632, 0.2498, 0.963, 0.2498, 0.9526, 0.2498, 0.9526, 0.0, 0.963, 0.0, 0.8727, 0.2498, 0.8813, 0.2498, 0.8813, 0.4996, 0.8727, 0.4996, 0.9532, 0.4996, 0.9437, 0.4996, 0.9437, 0.2498, 0.9532, 0.2498, 0.9526, 0.2498, 0.9434, 0.2498, 0.9434, 0.0, 0.9526, 0.0, 0.8813, 0.2498, 0.8863, 0.2498, 0.8863, 0.4996, 0.8813, 0.4996, 0.9972, 0.2498, 0.9859, 0.2498, 0.9859, 0.0, 0.9972, 0.0, 0.9205, 0.0, 0.9282, 1.395e-08, 0.9282, 0.2498, 0.9205, 0.2498, 0.8863, 0.2498, 0.8924, 0.2498, 0.8924, 0.4996, 0.8863, 0.4996, 0.9859, 0.2498, 0.982, 0.2498, 0.982, 5.58e-08, 0.9859, 0.0, 0.9282, 1.395e-08, 0.939, 1.395e-08, 0.939, 0.2498, 0.9282, 0.2498, 0.8924, 0.2498, 0.8969, 0.2498, 0.8969, 0.4996, 0.8924, 0.4996, 0.4404, 0.4996, 0.496, 0.4996, 0.496, 0.7494, 0.4404, 0.7494, 0.939, 1.395e-08, 0.9434, 1.395e-08, 0.9434, 0.2498, 0.939, 0.2498, 0.9639, 0.7494, 0.9432, 0.7494, 0.9432, 0.4996, 0.9639, 0.4996, 0.05196, 0.7494, 0.06115, 0.7494, 0.06115, 0.9924, 0.05196, 0.9924, 0.3143, 0.2498, 0.3225, 0.2498, 0.3225, 0.4996, 0.3143, 0.4996, 0.5538, 0.2498, 0.5709, 0.2498, 0.5709, 0.4996, 0.5538, 0.4996, 0.8343, 0.7494, 0.8234, 0.7494, 0.8234, 0.4996, 0.8343, 0.4996, 0.3225, 0.2498, 0.3424, 0.2498, 0.3424, 0.4996, 0.3225, 0.4996, 0.5709, 0.2498, 0.5942, 0.2498, 0.5942, 0.4996, 0.5709, 0.4996, 0.8234, 0.7494, 0.8091, 0.7494, 0.8091, 0.4996, 0.8234, 0.4996, 0.3424, 0.2498, 0.3575, 0.2498, 0.3575, 0.4996, 0.3424, 0.4996, 0.5942, 0.2498, 0.6079, 0.2498, 0.6079, 0.4996, 0.5942, 0.4996, 0.8091, 0.7494, 0.7976, 0.7494, 0.7976, 0.4996, 0.8091, 0.4996, 0.3575, 0.2498, 0.3738, 0.2498, 0.3738, 0.4996, 0.3575, 0.4996, 0.6079, 0.2498, 0.6255, 0.2498, 0.6255, 0.4996, 0.6079, 0.4996, 0.8613, 6.975e-09, 0.8731, 0.0, 0.8731, 0.2498, 0.8613, 0.2498, 0.3738, 0.2498, 0.3885, 0.2498, 0.3885, 0.4996, 0.3738, 0.4996, 1.0, 0.4996, 0.992, 0.4996, 0.992, 0.2498, 1.0, 0.2498, 0.8731, 0.0, 0.8814, 6.975e-09, 0.8814, 0.2498, 0.8731, 0.2498, 0.6973, 0.2498, 0.7178, 0.2498, 0.7178, 0.4996, 0.6973, 0.4996, 0.992, 0.4996, 0.982, 0.4996, 0.982, 0.2498, 0.992, 0.2498, 0.8814, 6.975e-09, 0.8939, 6.975e-09, 0.8939, 0.2498, 0.8814, 0.2498, 0.7178, 0.2498, 0.7339, 0.2498, 0.7339, 0.4996, 0.7178, 0.4996, 0.9632, 0.2498, 0.9691, 0.2498, 0.9691, 0.4996, 0.9632, 0.4996, 0.5789, 0.7494, 0.5633, 0.7494, 0.5633, 0.4996, 0.5789, 0.4996, 0.7339, 0.2498, 0.7501, 0.2498, 0.7501, 0.4996, 0.7339, 0.4996, 0.9691, 0.2498, 0.9788, 0.2498, 0.9788, 0.4996, 0.9691, 0.4996, 0.5633, 0.7494, 0.551, 0.7494, 0.551, 0.4996, 0.5633, 0.4996, 0.06983, 0.9924, 0.06115, 0.9924, 0.06115, 0.7494, 0.06983, 0.7494, 0.9788, 0.2498, 0.982, 0.2498, 0.982, 0.4996, 0.9788, 0.4996, 0.6993, 0.2498, 0.6875, 0.2498, 0.6875, 0.0, 0.6993, 0.0, 0.04261, 0.7494, 0.05196, 0.7494, 0.05196, 0.9924, 0.04261, 0.9924, 0.5487, 0.7494, 0.496, 0.7494, 0.496, 0.4996, 0.5487, 0.4996, 0.6875, 0.2498, 0.6747, 0.2498, 0.6747, 0.0, 0.6875, 0.0, 0.8669, 0.7494, 0.8564, 0.7494, 0.8564, 0.4996, 0.8669, 0.4996, 0.02155, 0.9924, 0.01093, 0.9924, 0.01093, 0.7494, 0.02155, 0.7494, 0.6747, 0.2498, 0.6619, 0.2498, 0.6619, 0.0, 0.6747, 0.0, 0.8564, 0.7494, 0.846, 0.7494, 0.846, 0.4996, 0.8564, 0.4996, 0.6255, 0.2498, 0.6161, 0.2498, 0.6161, 5.58e-08, 0.6255, 2.79e-08, 0.6619, 0.2498, 0.6473, 0.2498, 0.6473, 0.0, 0.6619, 0.0, 0.846, 0.7494, 0.8343, 0.7494, 0.8343, 0.4996, 0.846, 0.4996, 0.6161, 0.2498, 0.6081, 0.2498, 0.6081, 5.58e-08, 0.6161, 5.58e-08, 0.6473, 0.2498, 0.6345, 0.2498, 0.6345, 2.79e-08, 0.6473, 0.0, 0.04261, 0.9924, 0.03437, 0.9924, 0.03437, 0.7494, 0.04261, 0.7494, 0.6081, 0.2498, 0.5989, 0.2498, 0.5989, 2.79e-08, 0.6081, 5.58e-08, 0.6345, 0.2498, 0.6255, 0.2498, 0.6255, 2.79e-08, 0.6345, 2.79e-08, 0.03437, 0.9924, 0.03212, 0.9924, 0.03212, 0.7494, 0.03437, 0.7494, 0.5989, 0.2498, 0.5903, 0.2498, 0.5903, 2.79e-08, 0.5989, 2.79e-08, 0.4697, 0.4996, 0.4573, 0.4996, 0.4573, 0.2498, 0.4697, 0.2498, 0.6776, 0.7494, 0.6255, 0.7494, 0.6255, 0.4996, 0.6776, 0.4996, 0.5903, 0.2498, 0.5783, 0.2498, 0.5783, 2.79e-08, 0.5903, 2.79e-08, 0.4573, 0.4996, 0.4362, 0.4996, 0.4362, 0.2498, 0.4573, 0.2498, 0.922, 0.2498, 0.9278, 0.2498, 0.9278, 0.4996, 0.922, 0.4996, 0.5783, 0.2498, 0.5353, 0.2498, 0.5353, 2.79e-08, 0.5783, 2.79e-08, 0.4362, 0.4996, 0.4208, 0.4996, 0.4208, 0.2498, 0.4362, 0.2498, 0.9278, 0.2498, 0.9364, 0.2498, 0.9364, 0.4996, 0.9278, 0.4996, 0.5353, 0.2498, 0.5084, 0.2498, 0.5084, 2.79e-08, 0.5353, 2.79e-08, 0.4208, 0.4996, 0.4027, 0.4996, 0.4027, 0.2498, 0.4208, 0.2498, 0.9364, 0.2498, 0.9437, 0.2498, 0.9437, 0.4996, 0.9364, 0.4996, 0.5084, 0.2498, 0.4865, 0.2498, 0.4865, 2.79e-08, 0.5084, 2.79e-08, 0.4027, 0.4996, 0.3885, 0.4996, 0.3885, 0.2498, 0.4027, 0.2498, 0.9967, 0.7494, 0.9826, 0.7494, 0.9826, 0.4996, 0.9967, 0.4996, 0.4865, 0.2498, 0.4732, 0.2498, 0.4732, 2.79e-08, 0.4865, 2.79e-08, 0.1374, 0.7494, 0.1241, 0.7494, 0.1241, 0.4996, 0.1374, 0.4996, 0.2404, 0.2498, 0.2511, 0.2498, 0.2511, 0.4996, 0.2404, 0.4996, 0.4732, 0.2498, 0.4697, 0.2498, 0.4697, 0.0, 0.4732, 2.79e-08, 0.1241, 0.7494, 0.1064, 0.7494, 0.1064, 0.4996, 0.1241, 0.4996, 0.2511, 0.2498, 0.2768, 0.2498, 0.2768, 0.4996, 0.2511, 0.4996, 0.2641, 0.7494, 0.2118, 0.7494, 0.2118, 0.4996, 0.2641, 0.4996, 0.1064, 0.7494, 0.08767, 0.7494, 0.08767, 0.4996, 0.1064, 0.4996, 0.2768, 0.2498, 0.2954, 0.2498, 0.2954, 0.4996, 0.2768, 0.4996, 0.2118, 0.7494, 0.2033, 0.7494, 0.2033, 0.4996, 0.2118, 0.4996, 0.08767, 0.7494, 0.06922, 0.7494, 0.06922, 0.4996, 0.08767, 0.4996, 0.2954, 0.2498, 0.3143, 0.2498, 0.3143, 0.4996, 0.2954, 0.4996, 0.5789, 0.4996, 0.5868, 0.4996, 0.5868, 0.7494, 0.5789, 0.7494, 0.963, 2.79e-08, 0.9692, 1.395e-08, 0.9692, 0.2498, 0.963, 0.2498, 0.9432, 0.7494, 0.9208, 0.7494, 0.9208, 0.4996, 0.9432, 0.4996, 0.5868, 0.4996, 0.5945, 0.4996, 0.5945, 0.7494, 0.5868, 0.7494, 0.2632, 0.9373, 0.6339, 0.1734, 0.5689, 0.1531, 0.3541, 0.9747, 0.0, 1.0, 0.2519, 0.8021, 0.2618, 0.8011, 0.2712, 0.7983, 0.2799, 0.7936, 0.2876, 0.7873, 0.2938, 0.7797, 0.2985, 0.771, 0.3014, 0.7615, 0.3023, 0.7517, 0.3014, 0.7419, 0.2985, 0.7324, 0.2938, 0.7237, 0.2876, 0.7161, 0.2799, 0.7098, 0.2712, 0.7051, 0.2618, 0.7023, 0.2519, 0.7013, 0.0, 0.0, 1.0, 0.0, 1.0, 1.0, 0.05695, 0.7322, 0.7879, 0.3038, 0.7456, 0.2503, 0.1117, 0.8137, 0.1117, 0.8137, 0.7456, 0.2503, 0.6936, 0.2063, 0.1814, 0.8829, 0.7363, 0.05628, 0.3658, 0.8203, 0.4309, 0.8406, 0.6454, 0.01899, 0.4505, 0.9939, 0.5011, 0.1461, 0.4333, 0.1529, 0.5488, 0.9939, 0.3541, 0.9747, 0.5689, 0.1531, 0.5011, 0.1461, 0.4505, 0.9939, 0.6452, 0.975, 0.3683, 0.173, 0.3086, 0.2059, 0.7361, 0.9378, 0.9806, 0.6429, 0.1611, 0.4281, 0.1539, 0.496, 0.9999, 0.5466, 0.0578, 0.2616, 0.8169, 0.6308, 0.8348, 0.5653, 0.01986, 0.3519, 0.8879, 0.1798, 0.2536, 0.7436, 0.3059, 0.7875, 0.8182, 0.1106, 0.01986, 0.3519, 0.8348, 0.5653, 0.8427, 0.4978, 0.000306, 0.4476, 0.9999, 0.5466, 0.1539, 0.496, 0.1601, 0.5641, 0.9999, 0.4484, 0.7361, 0.9378, 0.3086, 0.2059, 0.2568, 0.25, 0.818, 0.8837, 0.1822, 0.1113, 0.7438, 0.7448, 0.7862, 0.6915, 0.1126, 0.1804, 0.818, 0.8837, 0.2568, 0.25, 0.2135, 0.3027, 0.8878, 0.8148, 0.01924, 0.6416, 0.8189, 0.3645, 0.7879, 0.3038, 0.05695, 0.7322, 0.9806, 0.352, 0.1793, 0.6297, 0.2108, 0.6903, 0.9428, 0.2613, 0.8182, 0.1106, 0.3059, 0.7875, 0.3658, 0.8203, 0.7363, 0.05628, 9.968e-05, 0.5455, 0.8373, 0.43, 0.8189, 0.3645, 0.01924, 0.6416, 0.2639, 0.05698, 0.6917, 0.7886, 0.7438, 0.7448, 0.1822, 0.1113, 0.4509, 0.0002757, 0.5666, 0.841, 0.6318, 0.8211, 0.3546, 0.01949, 0.9427, 0.7335, 0.1812, 0.3628, 0.1611, 0.4281, 0.9806, 0.6429, 0.5488, 0.9939, 0.4333, 0.1529, 0.3683, 0.173, 0.6452, 0.975, 0.6454, 0.01899, 0.4309, 0.8406, 0.4988, 0.8476, 0.5491, 9.968e-05, 0.5251, 0.2078, 0.7013, 0.2519, 0.7023, 0.2618, 0.7051, 0.2712, 0.7098, 0.2799, 0.7161, 0.2876, 0.7237, 0.2938, 0.7324, 0.2985, 0.7419, 0.3014, 0.7517, 0.3023, 0.7615, 0.3014, 0.771, 0.2985, 0.7797, 0.2938, 0.7873, 0.2876, 0.7936, 0.2799, 0.7983, 0.2712, 0.8011, 0.2618, 0.8021, 0.2519, 0.8291, 0.2351, 0.8114, 0.3037, 0.7288, 0.3081, 0.6402, 0.2993, 0.6491, 0.3435, 0.6343, 0.379, 0.5797, 0.3923, 0.5539, 0.3664, 0.5184, 0.2875, 0.1814, 0.8829, 0.6936, 0.2063, 0.6339, 0.1734, 0.2632, 0.9373, 0.1126, 0.1804, 0.7862, 0.6915, 0.8169, 0.6308, 0.0578, 0.2616, 0.9999, 0.4484, 0.1601, 0.5641, 0.1793, 0.6297, 0.9806, 0.352, 0.8878, 0.8148, 0.2135, 0.3027, 0.1812, 0.3628, 0.9427, 0.7335, 0.000306, 0.4476, 0.8427, 0.4978, 0.8373, 0.43, 9.968e-05, 0.5455, 0.5491, 9.968e-05, 0.4988, 0.8476, 0.5666, 0.841, 0.4509, 0.0002757, 0.9428, 0.2613, 0.2108, 0.6903, 0.2536, 0.7436, 0.8879, 0.1798, 0.3546, 0.01949, 0.6318, 0.8211, 0.6917, 0.7886, 0.2639, 0.05698])
me_cube.materials.append(mat_material)
me_cube.materials.append(mat_material_001)
me_cube.materials.append(mat_side_walls)
me_cube.use_remesh_preserve_volume = False
me_cube.use_remesh_preserve_attributes = False
me_cube.use_mirror_vertex_groups = False
me_cube.update()

# ---- objects
ob_cube = bpy.data.objects.new('Cube', me_cube)

# ---- transforms, parenting, visibility, modifiers, constraints
ob_cube.location = (0.0, 0.0, -5.207)
ob_cube.scale = (30.0, 30.0, 0.9522)
ob_cube.lock_rotations_4d = False
ob_cube.empty_display_type = 'ARROWS'
ob_cube.lineart.crease_threshold = 0.0

# ---- collection membership
col_collection_1.objects.link(ob_cube)

# ---- scene / render settings (as saved in the file)
scene.frame_start = 1; scene.frame_end = 250; scene.frame_set(1)
scene.render.engine = 'BLENDER_EEVEE_NEXT'
scene.render.resolution_percentage = 50
scene.render.dither_intensity = 0.0
scene.cycles.use_denoising = False
scene.cycles.samples = 128
scene.cycles.sampling_pattern = 'TABULATED_SOBOL'
scene.cycles.use_adaptive_sampling = False
scene.cycles.use_light_tree = False
scene.cycles.blur_glossy = 0.0
scene.cycles.sample_clamp_indirect = 0.0
scene.view_settings.view_transform = 'Standard'
bpy.context.view_layer.update()

# ---- added for rendering (the .blend has no active camera and no usable light): camera, sun
cam_auto = bpy.data.cameras.new('AutoCamera')
cam_auto.lens = 50.0
cam_auto.sensor_width = 36.0
cam_auto.clip_end = 1379.29
ob_auto_camera = bpy.data.objects.new('AutoCamera', cam_auto)
scene.collection.objects.link(ob_auto_camera)
ob_auto_camera.location = (78.5924, -94.3109, 58.6831)
ob_auto_camera.rotation_euler = (1.09748, -7.21219e-08, 0.694738)
scene.camera = ob_auto_camera
light_auto_sun = bpy.data.lights.new('AutoSun', 'SUN')
light_auto_sun.energy = 3.0
light_auto_sun.angle = 0.0523599
ob_auto_sun = bpy.data.objects.new('AutoSun', light_auto_sun)
scene.collection.objects.link(ob_auto_sun)
ob_auto_sun.rotation_euler = (0.872665, 0.174533, 0.523599)
bpy.context.view_layer.update()
